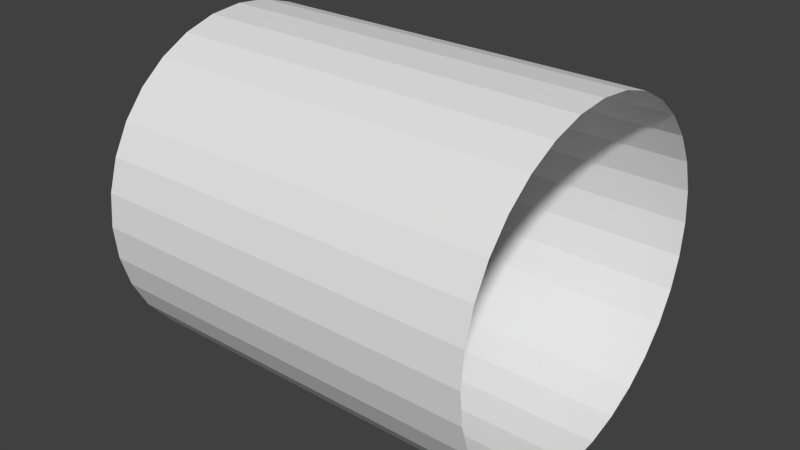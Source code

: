 # Source: tunnel.blend  (saved by Blender 2.74.0; exported with 4.5.12 LTS)
import bpy
from mathutils import Matrix  # noqa: F401  (used for matrix-valued properties, if any)

bpy.ops.wm.read_factory_settings(use_empty=True)
scene = bpy.context.scene
scene.name = 'Scene'

# ---- collections
col_collection_1 = bpy.data.collections.new('Collection 1'); scene.collection.children.link(col_collection_1)

# ---- materials (node trees are filled in below, after node groups)
mat_material = bpy.data.materials.new('Material')
mat_material.alpha_threshold = 0.0
mat_material.use_transparent_shadow = False
mat_material.roughness = 0.5

# ---- material node trees

# ---- world
world_world = bpy.data.worlds.new('World'); scene.world = world_world
world_world.color = (0.05088, 0.05088, 0.05088)
world_world.use_sun_shadow = False
world_world.sun_shadow_jitter_overblur = 0.0
world_world.cycles.sampling_method = 'MANUAL'
world_world.cycles.sample_map_resolution = 256

# ---- meshes
me_plane = bpy.data.meshes.new('Plane')
me_plane.from_pydata([(10.0, 0.8418, -0.5332), (9.537e-07, -1.651, -0.2876), (5.96e-07, 0.8418, -0.5332), (10.0, -0.8418, -0.5332), (10.0, 1.651, -0.2876), (9.537e-07, -0.8418, -0.5332), (5.96e-07, 1.651, -0.2876), (10.0, -6.312e-07, -0.6161), (0.0, 4.315, 3.699), (5.96e-07, 3.588, 1.302), (10.0, 3.986, 2.047), (0.0, 3.986, 2.047), (10.0, 2.397, 0.1111), (5.96e-07, 2.397, 0.1111), (10.0, 3.051, 0.6477), (10.0, 4.232, 2.857), (0.0, 4.232, 2.857), (10.0, 4.315, 3.699), (9.537e-07, 3.051, 0.6477), (5.96e-07, -6.312e-07, -0.6161), (10.0, 3.588, 1.302), (10.0, -1.651, -0.2876), (5.96e-07, -2.397, 0.1111), (10.0, -2.397, 0.1111), (9.537e-07, -3.051, 0.6477), (10.0, -3.051, 0.6477), (0.0, -3.588, 1.302), (10.0, -3.588, 1.302), (0.0, -3.986, 2.047), (10.0, -3.986, 2.047), (0.0, -4.232, 2.857), (10.0, -4.232, 2.857), (0.0, -4.315, 3.699), (10.0, -4.315, 3.699), (0.0, -4.232, 4.54), (10.0, -4.232, 4.54), (0.0, -3.986, 5.35), (10.0, -3.986, 5.35), (0.0, -3.588, 6.096), (10.0, -3.588, 6.096), (0.0, -3.051, 6.75), (10.0, -3.051, 6.75), (-5.96e-07, -2.397, 7.286), (10.0, -2.397, 7.286), (-5.96e-07, -1.651, 7.685), (10.0, -1.651, 7.685), (-5.96e-07, -0.8418, 7.931), (10.0, -0.8418, 7.931), (-5.96e-07, 3.209e-06, 8.013), (10.0, 3.209e-06, 8.013), (-5.96e-07, 0.8418, 7.931), (10.0, 0.8418, 7.931), (-5.96e-07, 1.651, 7.685), (10.0, 1.651, 7.685), (-5.96e-07, 2.397, 7.286), (10.0, 2.397, 7.286), (0.0, 3.051, 6.75), (10.0, 3.051, 6.75), (0.0, 3.588, 6.096), (10.0, 3.588, 6.096), (0.0, 3.986, 5.35), (10.0, 3.986, 5.35), (0.0, 4.232, 4.54), (10.0, 4.232, 4.54)], [], [(16, 11, 10, 15), (8, 16, 15, 17), (11, 9, 20, 10), (9, 18, 14, 20), (18, 13, 12, 14), (13, 6, 4, 12), (6, 2, 0, 4), (2, 19, 7, 0), (19, 5, 3, 7), (5, 1, 21, 3), (1, 22, 23, 21), (22, 24, 25, 23), (24, 26, 27, 25), (26, 28, 29, 27), (28, 30, 31, 29), (30, 32, 33, 31), (32, 34, 35, 33), (34, 36, 37, 35), (36, 38, 39, 37), (38, 40, 41, 39), (40, 42, 43, 41), (42, 44, 45, 43), (44, 46, 47, 45), (46, 48, 49, 47), (48, 50, 51, 49), (50, 52, 53, 51), (52, 54, 55, 53), (54, 56, 57, 55), (56, 58, 59, 57), (58, 60, 61, 59), (62, 8, 17, 63), (60, 62, 63, 61)])
_uv = me_plane.uv_layers.new(name='UVMap')
_uv.uv.foreach_set('vector', [0.0, 0.0, 0.0, 0.0, 0.0, 0.0, 0.0, 0.0, 0.0, 0.0, 0.0, 0.0, 0.0, 0.0, 0.0, 0.0, 0.0, 0.0, 0.0, 0.0, 0.0, 0.0, 0.0, 0.0, 0.0, 0.0, 0.0, 0.0, 0.0, 0.0, 0.0, 0.0, 0.0, 0.0, 0.0, 0.0, 0.0, 0.0, 0.0, 0.0, 0.0, 0.0, 0.0, 0.0, 0.0, 0.0, 0.0, 0.0, 0.0, 0.0, 0.0, 0.0, 0.0, 0.0, 0.0, 0.0, 0.0, 0.0, 0.0, 0.0, 0.0, 0.0, 0.0, 0.0, 0.0, 0.0, 0.0, 0.0, 0.0, 0.0, 0.0, 0.0, 0.0, 0.0, 0.0, 0.0, 0.0, 0.0, 0.0, 0.0, 0.0, 0.0, 0.0, 0.0, 0.0, 0.0, 0.0, 0.0, 0.0, 0.0, 0.0, 0.0, 0.0, 0.0, 0.0, 0.0, 0.0, 0.0, 0.0, 0.0, 0.0, 0.0, 0.0, 0.0, 0.0, 0.0, 0.0, 0.0, 0.0, 0.0, 0.0, 0.0, 0.0, 0.0, 0.0, 0.0, 0.0, 0.0, 0.0, 0.0, 0.0, 0.0, 0.0, 0.0, 0.0, 0.0, 0.0, 0.0, 0.0, 0.0, 0.0, 0.0, 0.0, 0.0, 0.0, 0.0, 0.0, 0.0, 0.0, 0.0, 0.0, 0.0, 0.0, 0.0, 0.0, 0.0, 0.0, 0.0, 0.0, 0.0, 0.0, 0.0, 0.0, 0.0, 0.0, 0.0, 0.0, 0.0, 0.0, 0.0, 0.0, 0.0, 0.0, 0.0, 0.0, 0.0, 0.0, 0.0, 0.0, 0.0, 0.0, 0.0, 0.0, 0.0, 0.0, 0.0, 0.0, 0.0, 0.0, 0.0, 0.0, 0.0, 0.0, 0.0, 0.0, 0.0, 0.0, 0.0, 0.0, 0.0, 0.0, 0.0, 0.0, 0.0, 0.0, 0.0, 0.0, 0.0, 0.0, 0.0, 0.0, 0.0, 0.0, 0.0, 0.0, 0.0, 0.0, 0.0, 0.0, 0.0, 0.0, 0.0, 0.0, 0.0, 0.0, 0.0, 0.0, 0.0, 0.0, 0.0, 0.0, 0.0, 0.0, 0.0, 0.0, 0.0, 0.0, 0.0, 0.0, 0.0, 0.0, 0.0, 0.0, 0.0, 0.0, 0.0, 0.0, 0.0, 0.0, 0.0, 0.0, 0.0, 0.0, 0.0, 0.0, 0.0, 0.0, 0.0, 0.0, 0.0, 0.0, 0.0, 0.0, 0.0, 0.0, 0.0])
me_plane.materials.append(mat_material)
me_plane.use_remesh_preserve_volume = False
me_plane.use_remesh_preserve_attributes = False
me_plane.use_mirror_vertex_groups = False
me_plane.update()

# ---- objects
ob_plane = bpy.data.objects.new('Plane', me_plane)

# ---- transforms, parenting, visibility, modifiers, constraints
ob_plane.location = (0.0, 0.0, 0.0)
ob_plane.show_texture_space = True
ob_plane.lineart.crease_threshold = 0.0

# ---- collection membership
col_collection_1.objects.link(ob_plane)

# ---- scene / render settings (as saved in the file)
scene.frame_start = 1; scene.frame_end = 250; scene.frame_set(1)
scene.render.engine = 'BLENDER_EEVEE_NEXT'
scene.render.resolution_percentage = 50
scene.render.dither_intensity = 0.0
scene.cycles.use_denoising = False
scene.cycles.samples = 10
scene.cycles.sampling_pattern = 'TABULATED_SOBOL'
scene.cycles.light_sampling_threshold = 0.0
scene.cycles.use_adaptive_sampling = False
scene.cycles.use_light_tree = False
scene.cycles.blur_glossy = 0.0
scene.cycles.pixel_filter_type = 'GAUSSIAN'
scene.cycles.sample_clamp_indirect = 0.0
scene.view_settings.view_transform = 'Standard'
bpy.context.view_layer.update()

# ---- added for rendering (the .blend has no active camera and no usable light): camera, sun
cam_auto = bpy.data.cameras.new('AutoCamera')
cam_auto.lens = 50.0
cam_auto.sensor_width = 36.0
cam_auto.clip_end = 1000.0
ob_auto_camera = bpy.data.objects.new('AutoCamera', cam_auto)
scene.collection.objects.link(ob_auto_camera)
ob_auto_camera.location = (19.5979, -17.5175, 15.377)
ob_auto_camera.rotation_euler = (1.09748, -7.21219e-08, 0.694738)
scene.camera = ob_auto_camera
light_auto_sun = bpy.data.lights.new('AutoSun', 'SUN')
light_auto_sun.energy = 3.0
light_auto_sun.angle = 0.0523599
ob_auto_sun = bpy.data.objects.new('AutoSun', light_auto_sun)
scene.collection.objects.link(ob_auto_sun)
ob_auto_sun.rotation_euler = (0.872665, 0.174533, 0.523599)
bpy.context.view_layer.update()
